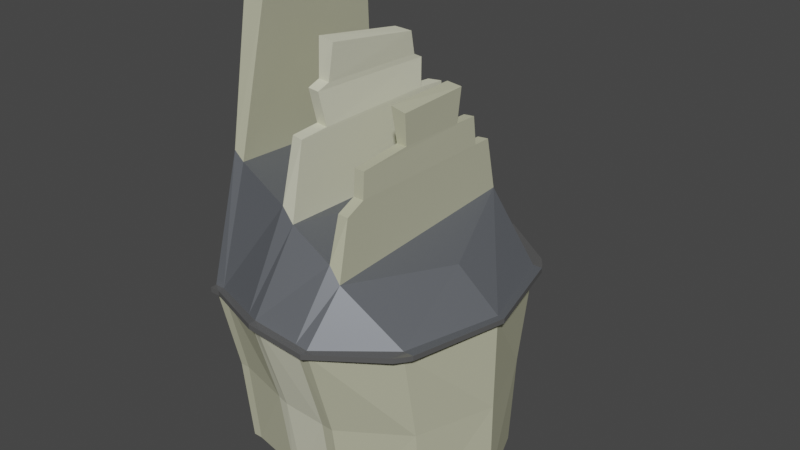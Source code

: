 # Source: paris_block_short_02_.blend  (saved by Blender 3.6.11; exported with 4.5.12 LTS)
import bpy
from mathutils import Matrix  # noqa: F401  (used for matrix-valued properties, if any)

bpy.ops.wm.read_factory_settings(use_empty=True)
scene = bpy.context.scene
scene.name = 'Scene'

# ---- collections
col_collection = bpy.data.collections.new('Collection'); scene.collection.children.link(col_collection)

# ---- materials (node trees are filled in below, after node groups)
mat_material = bpy.data.materials.new('Material')
mat_material.alpha_threshold = 0.0
mat_material.use_transparent_shadow = False
mat_material.roughness = 0.5
mat_material.line_color = (0.0, 0.0, 0.0, 1.0)
mat_material_001 = bpy.data.materials.new('Material.001')
mat_material_001.use_transparent_shadow = False
mat_material_002 = bpy.data.materials.new('Material.002')
mat_material_002.use_transparent_shadow = False
mat_material_003 = bpy.data.materials.new('Material.003')
mat_material_003.use_transparent_shadow = False

# ---- material node trees
mat_material.use_nodes = True; mat_material.node_tree.nodes.clear()
_N = mat_material.node_tree.nodes; _L = mat_material.node_tree.links
n0 = _N.new('ShaderNodeOutputMaterial'); n0.name = 'Material Output'; n0.location = (300, 300)
n1 = _N.new('ShaderNodeBsdfPrincipled'); n1.name = 'Principled BSDF'; n1.location = (10, 300)
n1.distribution = 'GGX'
n1.subsurface_method = 'RANDOM_WALK_SKIN'
n1.inputs[0].default_value = (0.1513, 0.1618, 0.1789, 1.0)
n1.inputs[1].default_value = 0.4016
n1.inputs[2].default_value = 0.5079
n1.inputs[3].default_value = 1.45
n1.inputs[13].default_value = 0.2756
n1.inputs[27].default_value = (0.0, 0.0, 0.0, 1.0)
n1.inputs[28].default_value = 1.0
_L.new(n1.outputs[0], n0.inputs[0])
n0.is_active_output = True
mat_material_001.use_nodes = True; mat_material_001.node_tree.nodes.clear()
_N = mat_material_001.node_tree.nodes; _L = mat_material_001.node_tree.links
n0 = _N.new('ShaderNodeBsdfPrincipled'); n0.name = 'Principled BSDF'; n0.location = (10, 300)
n0.distribution = 'GGX'
n0.subsurface_method = 'RANDOM_WALK_SKIN'
n0.inputs[0].default_value = (0.4869, 0.4869, 0.3513, 1.0)
n0.inputs[2].default_value = 1.0
n0.inputs[3].default_value = 1.45
n0.inputs[11].default_value = 1.01
n0.inputs[13].default_value = 0.0
n0.inputs[20].default_value = 0.0
n0.inputs[27].default_value = (0.0, 0.0, 0.0, 1.0)
n0.inputs[28].default_value = 1.0
n1 = _N.new('ShaderNodeOutputMaterial'); n1.name = 'Material Output'; n1.location = (300, 300)
_L.new(n0.outputs[0], n1.inputs[0])
n1.is_active_output = True
mat_material_002.use_nodes = True; mat_material_002.node_tree.nodes.clear()
_N = mat_material_002.node_tree.nodes; _L = mat_material_002.node_tree.links
n0 = _N.new('ShaderNodeBsdfPrincipled'); n0.name = 'Principled BSDF'; n0.location = (10, 300)
n0.distribution = 'GGX'
n0.subsurface_method = 'RANDOM_WALK_SKIN'
n0.inputs[0].default_value = (0.2266, 0.2266, 0.2266, 1.0)
n0.inputs[1].default_value = 0.6142
n0.inputs[2].default_value = 0.08661
n0.inputs[3].default_value = 1.45
n0.inputs[13].default_value = 0.2283
n0.inputs[27].default_value = (0.0, 0.0, 0.0, 1.0)
n0.inputs[28].default_value = 1.0
n1 = _N.new('ShaderNodeOutputMaterial'); n1.name = 'Material Output'; n1.location = (300, 300)
_L.new(n0.outputs[0], n1.inputs[0])
n1.is_active_output = True
mat_material_003.use_nodes = True; mat_material_003.node_tree.nodes.clear()
_N = mat_material_003.node_tree.nodes; _L = mat_material_003.node_tree.links
n0 = _N.new('ShaderNodeBsdfPrincipled'); n0.name = 'Principled BSDF'; n0.location = (10, 300)
n0.distribution = 'GGX'
n0.subsurface_method = 'RANDOM_WALK_SKIN'
n0.inputs[0].default_value = (0.6982, 0.6982, 0.5427, 1.0)
n0.inputs[2].default_value = 1.0
n0.inputs[3].default_value = 1.45
n0.inputs[11].default_value = 1.01
n0.inputs[13].default_value = 0.0
n0.inputs[20].default_value = 0.0
n0.inputs[27].default_value = (0.0, 0.0, 0.0, 1.0)
n0.inputs[28].default_value = 1.0
n1 = _N.new('ShaderNodeOutputMaterial'); n1.name = 'Material Output'; n1.location = (300, 300)
_L.new(n0.outputs[0], n1.inputs[0])
n1.is_active_output = True

# ---- world
world_world = bpy.data.worlds.new('World'); scene.world = world_world
world_world.use_nodes = True; world_world.node_tree.nodes.clear()
_N = world_world.node_tree.nodes; _L = world_world.node_tree.links
n0 = _N.new('ShaderNodeOutputWorld'); n0.name = 'World Output'; n0.location = (300, 300)
n1 = _N.new('ShaderNodeBackground'); n1.name = 'Background'; n1.location = (10, 300)
n1.inputs[0].default_value = (0.05088, 0.05088, 0.05088, 1.0)
_L.new(n1.outputs[0], n0.inputs[0])
n0.is_active_output = True
world_world.color = (0.05088, 0.05088, 0.05088)
world_world.use_sun_shadow = False
world_world.sun_shadow_jitter_overblur = 0.0

# ---- meshes
me_cube = bpy.data.meshes.new('Cube')
me_cube.from_pydata([(0.6577, 0.5783, -1.0), (0.6577, -0.5783, -1.0), (-0.9992, 0.7166, 0.232), (-0.9948, 0.729, -1.0), (-0.9992, -0.7166, 0.2877), (-0.9948, -0.729, -1.0), (0.663, 0.7932, -0.2199), (-1.0, -1.0, -0.2199), (0.663, -0.7932, -0.2199), (-1.0, 1.0, -0.2199), (-0.9159, 0.729, -1.0), (-0.917, -0.7166, 0.2508), (-0.9162, -1.0, -0.2199), (-0.9159, -0.729, -1.0), (-0.917, 0.7166, 0.2205), (-0.9162, 1.0, -0.2199), (0.1488, -0.8829, -1.0), (0.1857, 0.9013, 0.02336), (0.1491, 1.211, -0.2199), (0.1488, 0.8829, -1.0), (0.1857, -0.9013, -0.02395), (0.1491, -1.211, -0.2199), (-0.9853, 0.5237, 0.9939), (-0.9853, -0.5237, 0.8992), (-0.812, -0.5237, 0.8637), (-0.7935, 0.5237, 0.9718), (-0.278, 0.867, 0.1056), (-0.337, 0.8431, -1.0), (-0.337, -0.8431, -1.0), (-0.278, -0.867, 0.1271), (-0.337, -1.226, -0.1915), (-0.337, 1.226, -0.2372), (0.663, 0.7932, -0.2408), (0.663, -0.7932, -0.2408), (-1.0, 1.0, -0.2408), (-1.0, -1.0, -0.2408), (-0.9162, 1.0, -0.2408), (-0.9162, -1.0, -0.2408), (0.1491, -1.211, -0.2408), (0.1491, 1.211, -0.2408), (-0.337, 1.226, -0.2581), (-0.337, -1.226, -0.2125), (-1.0, -1.052, -0.2408), (-1.0, -1.052, -0.2199), (0.1491, 1.275, -0.2199), (0.663, 0.9158, -0.2199), (-0.9162, -1.052, -0.2199), (-1.0, 1.052, -0.2199), (-0.9162, 1.052, -0.2199), (0.663, -0.9082, -0.2199), (0.1491, -1.275, -0.2199), (-0.337, -1.29, -0.1915), (-0.337, 1.29, -0.2372), (-0.337, -1.29, -0.2125), (0.663, 0.9158, -0.2408), (0.663, -0.9082, -0.2408), (-1.0, 1.052, -0.2408), (-0.9162, 1.052, -0.2408), (-0.9162, -1.052, -0.2408), (0.1491, -1.275, -0.2408), (0.1491, 1.275, -0.2408), (-0.337, 1.29, -0.2581), (0.6577, 0.6461, -0.6252), (0.6577, -0.6461, -0.6252), (-0.9947, 0.8145, -0.6252), (-0.9135, 0.8145, -0.6252), (-0.9135, -0.8145, -0.6252), (0.1464, -0.9865, -0.6252), (0.1464, 0.9865, -0.6252), (-0.337, 0.9659, -0.6252), (-0.9947, -0.8145, -0.6252), (-0.337, -0.9659, -0.6252), (0.7437, 0.7932, -0.2199), (0.7471, -0.7932, -0.2199), (0.7204, 0.8348, -0.2408), (0.7437, 0.7932, -0.2408), (0.7471, -0.7932, -0.2408), (0.7204, 0.8348, -0.2199), (0.7204, -0.8348, -0.2199), (0.7204, -0.8348, -0.2408), (0.8823, 0.0, -1.0), (0.8876, 0.0, -0.2199), (0.5272, 0.0, -0.07186), (0.8876, 0.0, -0.2408), (0.8823, 0.0, -0.6252), (0.945, 0.0, -0.2199), (0.945, 0.0, -0.2408), (0.08837, 0.8941, 0.07276), (0.04681, 0.8746, -1.0), (0.04681, -0.8746, -1.0), (0.08837, -0.8941, 0.03724), (0.04703, -1.214, -0.2139), (0.04703, 1.214, -0.2235), (0.04703, 1.214, -0.2444), (0.04703, -1.214, -0.2349), (0.04703, -1.278, -0.2139), (0.04703, 1.278, -0.2235), (0.04703, 1.278, -0.2444), (0.04703, -1.278, -0.2349), (0.04493, -0.9821, -0.6252), (0.04493, 0.9821, -0.6252), (0.1823, 0.8025, 0.2475), (0.1823, -0.8025, 0.2151), (0.09148, 0.7961, 0.2446), (0.09148, -0.7961, 0.2157), (0.1823, 0.6428, 0.2475), (0.1823, -0.6427, 0.2512), (0.09148, 0.6376, 0.2446), (0.09148, -0.6376, 0.2517), (0.1741, 0.6217, 0.3656), (0.1741, -0.6216, 0.3543), (0.08623, 0.6167, 0.3628), (0.08623, -0.6166, 0.3548), (-0.3996, 0.8383, 0.1533), (-0.4472, 0.8214, -1.0), (-0.4472, -0.8214, -1.0), (-0.3996, -0.8383, 0.1765), (-0.4472, -1.183, -0.1969), (-0.4472, 1.183, -0.2339), (-0.4472, -1.183, -0.2179), (-0.4472, 1.183, -0.2548), (-0.4472, -1.245, -0.1969), (-0.4472, 1.245, -0.2339), (-0.4472, -1.245, -0.2179), (-0.4472, 1.245, -0.2548), (-0.4467, 0.9371, -0.6252), (-0.4467, -0.9371, -0.6252), (-0.2531, 0.7705, 0.4369), (-0.2531, -0.7705, 0.4357), (-0.3612, 0.7451, 0.4356), (-0.3612, -0.7451, 0.4358), (-0.3612, 0.5038, 0.444), (-0.2531, 0.521, 0.4453), (-0.3612, -0.5038, 0.4442), (-0.2531, -0.521, 0.4441), (-0.3929, 0.5438, 0.555), (-0.2848, 0.5624, 0.5564), (-0.3929, -0.5438, 0.5756), (-0.2848, -0.5624, 0.5755), (-0.3506, 0.4599, 0.5767), (-0.2843, 0.4756, 0.578), (-0.3929, -0.4369, 0.5947), (-0.2848, -0.4526, 0.5946), (-0.4099, 0.4059, 0.6815), (-0.2677, 0.4198, 0.6759), (-0.4099, -0.4059, 0.7432), (-0.2677, -0.4198, 0.7348), (0.1741, 0.413, 0.3683), (0.1741, -0.1731, 0.3719), (0.08623, 0.4107, 0.3655), (0.08623, -0.1708, 0.3724), (0.1843, 0.4407, 0.5099), (0.1843, -0.2008, 0.5008), (0.05733, 0.4381, 0.5172), (0.05733, -0.1982, 0.5144)], [], [(4, 11, 24, 23), (12, 11, 4, 7), (7, 4, 2, 9), (82, 20, 8, 81), (6, 18, 17), (38, 33, 55, 59), (83, 32, 75, 86), (35, 7, 9, 34), (92, 18, 44, 96), (9, 2, 14, 15), (94, 38, 59, 98), (113, 118, 15, 14), (20, 21, 8), (91, 21, 20, 90), (93, 40, 61, 97), (18, 6, 45, 44), (32, 39, 60, 54), (25, 22, 23, 24), (11, 14, 25, 24), (2, 4, 23, 22), (14, 2, 22, 25), (91, 30, 51, 95), (120, 36, 57, 124), (117, 30, 29, 116), (87, 92, 31, 26), (60, 44, 45, 54), (58, 46, 43, 42), (56, 47, 48, 57), (55, 49, 50, 59), (98, 59, 50, 95), (97, 96, 44, 60), (124, 122, 52, 61), (123, 53, 51, 121), (12, 7, 43, 46), (8, 21, 50, 49), (55, 33, 76, 79), (36, 34, 56, 57), (117, 12, 46, 121), (49, 55, 79, 78), (35, 37, 58, 42), (7, 35, 42, 43), (118, 31, 52, 122), (34, 9, 47, 56), (119, 41, 53, 123), (9, 15, 48, 47), (89, 16, 67, 99), (83, 84, 62, 32), (38, 67, 63, 33), (119, 126, 71, 41), (94, 99, 67, 38), (36, 65, 64, 34), (32, 62, 68, 39), (93, 100, 69, 40), (120, 125, 65, 36), (35, 70, 66, 37), (34, 64, 70, 35), (115, 28, 71, 126), (5, 13, 66, 70), (16, 1, 63, 67), (0, 19, 68, 62), (10, 3, 64, 65), (88, 27, 69, 100), (114, 10, 65, 125), (3, 5, 70, 64), (80, 0, 62, 84), (86, 85, 73, 76), (72, 75, 74, 77), (76, 73, 78, 79), (8, 49, 78, 73), (32, 54, 74, 75), (81, 8, 73, 85), (54, 45, 77, 74), (45, 6, 72, 77), (6, 81, 85, 72), (75, 72, 85, 86), (1, 80, 84, 63), (33, 63, 84, 83), (33, 83, 86, 76), (17, 82, 81, 6), (82, 17, 20), (87, 26, 29, 90), (26, 113, 129, 127), (90, 20, 102, 104), (19, 88, 100, 68), (39, 68, 100, 93), (41, 71, 99, 94), (28, 89, 99, 71), (61, 52, 96, 97), (53, 98, 95, 51), (17, 18, 92, 87), (21, 91, 95, 50), (39, 93, 97, 60), (30, 91, 90, 29), (41, 94, 98, 53), (31, 92, 96, 52), (102, 101, 105, 106), (20, 17, 101, 102), (17, 87, 103, 101), (87, 90, 104, 103), (107, 108, 112, 111), (101, 103, 107, 105), (103, 104, 108, 107), (104, 102, 106, 108), (109, 111, 149, 147), (108, 106, 110, 112), (106, 105, 109, 110), (105, 107, 111, 109), (11, 116, 113, 14), (27, 114, 125, 69), (13, 115, 126, 66), (40, 69, 125, 120), (37, 66, 126, 119), (37, 119, 123, 58), (15, 118, 122, 48), (30, 117, 121, 51), (58, 123, 121, 46), (57, 48, 122, 124), (12, 117, 116, 11), (40, 120, 124, 61), (26, 31, 118, 113), (129, 130, 133, 131), (116, 29, 128, 130), (29, 26, 127, 128), (113, 116, 130, 129), (134, 132, 136, 138), (130, 128, 134, 133), (128, 127, 132, 134), (127, 129, 131, 132), (135, 137, 141, 139), (132, 131, 135, 136), (131, 133, 137, 135), (133, 134, 138, 137), (142, 140, 144, 146), (137, 138, 142, 141), (138, 136, 140, 142), (136, 135, 139, 140), (145, 146, 144, 143), (140, 139, 143, 144), (139, 141, 145, 143), (141, 142, 146, 145), (148, 147, 151, 152), (111, 112, 150, 149), (112, 110, 148, 150), (110, 109, 147, 148), (151, 153, 154, 152), (147, 149, 153, 151), (149, 150, 154, 153), (150, 148, 152, 154)])
me_cube.polygons.foreach_set('material_index', [1, 0, 1, 0, 0, 2, 3, 1, 2, 0, 2, 0, 0, 0, 2, 2, 2, 1, 1, 1, 1, 2, 2, 0, 0, 2, 2, 2, 2, 2, 2, 2, 2, 2, 2, 2, 2, 2, 2, 2, 2, 2, 2, 2, 2, 1, 1, 1, 3, 1, 1, 1, 3, 1, 1, 1, 3, 1, 1, 1, 1, 3, 1, 1, 1, 2, 2, 2, 2, 2, 0, 2, 2, 0, 2, 1, 1, 3, 0, 0, 0, 3, 1, 1, 1, 3, 3, 2, 2, 0, 2, 2, 0, 2, 2, 1, 1, 1, 1, 1, 1, 1, 1, 1, 1, 1, 1, 0, 3, 1, 3, 1, 2, 2, 2, 2, 2, 0, 2, 0, 3, 3, 3, 3, 3, 3, 3, 3, 3, 3, 3, 3, 3, 3, 3, 3, 3, 3, 3, 3, 1, 1, 1, 1, 1, 3, 1, 1])
_uv = me_cube.uv_layers.new(name='UVMap')
_uv.uv.foreach_set('vector', [0.625, 1.0, 0.625, 0.9583, 0.625, 0.9583, 0.625, 1.0, 0.5754, 0.9583, 0.625, 0.9583, 0.625, 1.0, 0.5754, 1.0, 0.5754, 0.0, 0.625, 0.0, 0.625, 0.25, 0.5754, 0.25, 0.6667, 0.625, 0.6667, 0.75, 0.5754, 0.75, 0.5754, 0.625, 0.5754, 0.5, 0.5754, 0.4583, 0.625, 0.4583, 0.572, 0.7917, 0.572, 0.75, 0.572, 0.75, 0.572, 0.7917, 0.572, 0.625, 0.572, 0.5, 0.572, 0.5, 0.572, 0.625, 0.572, 0.0, 0.5754, 0.0, 0.5754, 0.25, 0.572, 0.25, 0.5754, 0.4408, 0.5754, 0.4583, 0.5754, 0.4583, 0.5754, 0.4408, 0.5754, 0.25, 0.625, 0.25, 0.625, 0.2917, 0.5754, 0.2917, 0.572, 0.8092, 0.572, 0.7917, 0.572, 0.7917, 0.572, 0.8092, 0.625, 0.3591, 0.5754, 0.3591, 0.5754, 0.2917, 0.625, 0.2917, 0.625, 0.7917, 0.5754, 0.7917, 0.5754, 0.75, 0.5754, 0.8092, 0.5754, 0.7917, 0.625, 0.7917, 0.625, 0.8092, 0.572, 0.4408, 0.572, 0.375, 0.572, 0.375, 0.572, 0.4408, 0.5754, 0.4583, 0.5754, 0.5, 0.5754, 0.5, 0.5754, 0.4583, 0.572, 0.5, 0.572, 0.4583, 0.572, 0.4583, 0.572, 0.5, 0.8333, 0.5, 0.875, 0.5, 0.875, 0.75, 0.8333, 0.75, 0.8333, 0.75, 0.8333, 0.5, 0.8333, 0.5, 0.8333, 0.75, 0.625, 0.25, 0.625, 0.0, 0.625, 0.0, 0.625, 0.25, 0.625, 0.2917, 0.625, 0.25, 0.625, 0.25, 0.625, 0.2917, 0.5754, 0.8092, 0.5754, 0.875, 0.5754, 0.875, 0.5754, 0.8092, 0.572, 0.3591, 0.572, 0.2917, 0.572, 0.2917, 0.572, 0.3591, 0.5754, 0.8909, 0.5754, 0.875, 0.625, 0.875, 0.625, 0.8909, 0.625, 0.4408, 0.5754, 0.4408, 0.5754, 0.375, 0.625, 0.375, 0.572, 0.4583, 0.5754, 0.4583, 0.5754, 0.5, 0.572, 0.5, 0.572, 0.9583, 0.5754, 0.9583, 0.5754, 1.0, 0.572, 1.0, 0.572, 0.25, 0.5754, 0.25, 0.5754, 0.2917, 0.572, 0.2917, 0.572, 0.75, 0.5754, 0.75, 0.5754, 0.7917, 0.572, 0.7917, 0.572, 0.8092, 0.572, 0.7917, 0.5754, 0.7917, 0.5754, 0.8092, 0.572, 0.4408, 0.5754, 0.4408, 0.5754, 0.4583, 0.572, 0.4583, 0.572, 0.3591, 0.5754, 0.3591, 0.5754, 0.375, 0.572, 0.375, 0.572, 0.8909, 0.572, 0.875, 0.5754, 0.875, 0.5754, 0.8909, 0.5754, 0.9583, 0.5754, 1.0, 0.5754, 1.0, 0.5754, 0.9583, 0.5754, 0.75, 0.5754, 0.7917, 0.5754, 0.7917, 0.5754, 0.75, 0.572, 0.75, 0.572, 0.75, 0.572, 0.75, 0.572, 0.75, 0.572, 0.2917, 0.572, 0.25, 0.572, 0.25, 0.572, 0.2917, 0.5754, 0.8909, 0.5754, 0.9583, 0.5754, 0.9583, 0.5754, 0.8909, 0.5754, 0.75, 0.572, 0.75, 0.572, 0.75, 0.5754, 0.75, 0.572, 1.0, 0.572, 0.9583, 0.572, 0.9583, 0.572, 1.0, 0.5754, 0.0, 0.572, 0.0, 0.572, 0.0, 0.5754, 0.0, 0.5754, 0.3591, 0.5754, 0.375, 0.5754, 0.375, 0.5754, 0.3591, 0.572, 0.25, 0.5754, 0.25, 0.5754, 0.25, 0.572, 0.25, 0.572, 0.8909, 0.572, 0.875, 0.572, 0.875, 0.572, 0.8909, 0.5754, 0.25, 0.5754, 0.2917, 0.5754, 0.2917, 0.5754, 0.25, 0.0, 0.0, 0.0, 0.0, 0.0, 0.0, 0.0, 0.0, 0.572, 0.625, 0.0, 0.0, 0.0, 0.0, 0.572, 0.5, 0.572, 0.7917, 0.0, 0.0, 0.0, 0.0, 0.572, 0.75, 0.572, 0.8909, 0.0, 0.0, 0.0, 0.0, 0.572, 0.875, 0.572, 0.8092, 0.0, 0.0, 0.0, 0.0, 0.572, 0.7917, 0.572, 0.2917, 0.0, 0.0, 0.0, 0.0, 0.572, 0.25, 0.572, 0.5, 0.0, 0.0, 0.0, 0.0, 0.572, 0.4583, 0.572, 0.4408, 0.0, 0.0, 0.0, 0.0, 0.572, 0.375, 0.572, 0.3591, 0.0, 0.0, 0.0, 0.0, 0.572, 0.2917, 0.572, 1.0, 0.0, 0.0, 0.0, 0.0, 0.572, 0.9583, 0.572, 0.25, 0.0, 0.0, 0.0, 0.0, 0.572, 1.0, 0.0, 0.0, 0.0, 0.0, 0.0, 0.0, 0.0, 0.0, 0.0, 0.0, 0.0, 0.0, 0.0, 0.0, 0.0, 0.0, 0.0, 0.0, 0.0, 0.0, 0.0, 0.0, 0.0, 0.0, 0.0, 0.0, 0.0, 0.0, 0.0, 0.0, 0.0, 0.0, 0.0, 0.0, 0.0, 0.0, 0.0, 0.0, 0.0, 0.0, 0.0, 0.0, 0.0, 0.0, 0.0, 0.0, 0.0, 0.0, 0.0, 0.0, 0.0, 0.0, 0.0, 0.0, 0.0, 0.0, 0.0, 0.0, 0.0, 0.0, 0.0, 0.0, 0.0, 0.0, 0.0, 0.0, 0.0, 0.0, 0.0, 0.0, 0.0, 0.0, 0.572, 0.625, 0.5754, 0.625, 0.5754, 0.75, 0.572, 0.75, 0.5754, 0.5, 0.572, 0.5, 0.572, 0.5, 0.5754, 0.5, 0.572, 0.75, 0.5754, 0.75, 0.5754, 0.75, 0.572, 0.75, 0.5754, 0.75, 0.5754, 0.75, 0.5754, 0.75, 0.5754, 0.75, 0.572, 0.5, 0.572, 0.5, 0.572, 0.5, 0.572, 0.5, 0.5754, 0.625, 0.5754, 0.75, 0.5754, 0.75, 0.5754, 0.625, 0.572, 0.5, 0.5754, 0.5, 0.5754, 0.5, 0.572, 0.5, 0.5754, 0.5, 0.5754, 0.5, 0.5754, 0.5, 0.5754, 0.5, 0.5754, 0.5, 0.5754, 0.625, 0.5754, 0.625, 0.5754, 0.5, 0.572, 0.5, 0.5754, 0.5, 0.5754, 0.625, 0.572, 0.625, 0.0, 0.0, 0.0, 0.0, 0.0, 0.0, 0.0, 0.0, 0.572, 0.75, 0.0, 0.0, 0.0, 0.0, 0.572, 0.625, 0.572, 0.75, 0.572, 0.625, 0.572, 0.625, 0.572, 0.75, 0.6667, 0.5, 0.6667, 0.625, 0.5754, 0.625, 0.5754, 0.5, 0.6667, 0.625, 0.6667, 0.5, 0.6667, 0.75, 0.6579, 0.4738, 0.625, 0.375, 0.625, 0.875, 0.6579, 0.7762, 0.625, 0.375, 0.625, 0.3591, 0.625, 0.3591, 0.625, 0.375, 0.625, 0.8092, 0.625, 0.7917, 0.625, 0.7917, 0.625, 0.8092, 0.0, 0.0, 0.0, 0.0, 0.0, 0.0, 0.0, 0.0, 0.572, 0.4583, 0.0, 0.0, 0.0, 0.0, 0.572, 0.4408, 0.572, 0.875, 0.0, 0.0, 0.0, 0.0, 0.572, 0.8092, 0.0, 0.0, 0.0, 0.0, 0.0, 0.0, 0.0, 0.0, 0.572, 0.375, 0.5754, 0.375, 0.5754, 0.4408, 0.572, 0.4408, 0.572, 0.875, 0.572, 0.8092, 0.5754, 0.8092, 0.5754, 0.875, 0.625, 0.4583, 0.5754, 0.4583, 0.5754, 0.4408, 0.625, 0.4408, 0.5754, 0.7917, 0.5754, 0.8092, 0.5754, 0.8092, 0.5754, 0.7917, 0.572, 0.4583, 0.572, 0.4408, 0.572, 0.4408, 0.572, 0.4583, 0.5754, 0.875, 0.5754, 0.8092, 0.625, 0.8092, 0.625, 0.875, 0.572, 0.875, 0.572, 0.8092, 0.572, 0.8092, 0.572, 0.875, 0.5754, 0.375, 0.5754, 0.4408, 0.5754, 0.4408, 0.5754, 0.375, 0.6667, 0.75, 0.6667, 0.5, 0.6667, 0.5, 0.6667, 0.75, 0.6667, 0.75, 0.6667, 0.5, 0.6667, 0.5, 0.6667, 0.75, 0.625, 0.4583, 0.625, 0.4408, 0.625, 0.4408, 0.625, 0.4583, 0.6579, 0.4738, 0.6579, 0.7762, 0.6579, 0.7762, 0.6579, 0.4738, 0.6579, 0.4738, 0.6579, 0.7762, 0.6579, 0.7762, 0.6579, 0.4738, 0.625, 0.4583, 0.625, 0.4408, 0.625, 0.4408, 0.625, 0.4583, 0.6579, 0.4738, 0.6579, 0.7762, 0.6579, 0.7762, 0.6579, 0.4738, 0.625, 0.8092, 0.625, 0.7917, 0.625, 0.7917, 0.625, 0.8092, 0.625, 0.4583, 0.625, 0.4408, 0.625, 0.4408, 0.625, 0.4583, 0.625, 0.8092, 0.625, 0.7917, 0.625, 0.7917, 0.625, 0.8092, 0.6667, 0.75, 0.6667, 0.5, 0.6667, 0.5, 0.6667, 0.75, 0.625, 0.4583, 0.625, 0.4408, 0.625, 0.4408, 0.625, 0.4583, 0.625, 0.9583, 0.625, 0.8909, 0.625, 0.3591, 0.625, 0.2917, 0.0, 0.0, 0.0, 0.0, 0.0, 0.0, 0.0, 0.0, 0.0, 0.0, 0.0, 0.0, 0.0, 0.0, 0.0, 0.0, 0.572, 0.375, 0.0, 0.0, 0.0, 0.0, 0.572, 0.3591, 0.572, 0.9583, 0.0, 0.0, 0.0, 0.0, 0.572, 0.8909, 0.572, 0.9583, 0.572, 0.8909, 0.572, 0.8909, 0.572, 0.9583, 0.5754, 0.2917, 0.5754, 0.3591, 0.5754, 0.3591, 0.5754, 0.2917, 0.5754, 0.875, 0.5754, 0.8909, 0.5754, 0.8909, 0.5754, 0.875, 0.572, 0.9583, 0.572, 0.8909, 0.5754, 0.8909, 0.5754, 0.9583, 0.572, 0.2917, 0.5754, 0.2917, 0.5754, 0.3591, 0.572, 0.3591, 0.5754, 0.9583, 0.5754, 0.8909, 0.625, 0.8909, 0.625, 0.9583, 0.572, 0.375, 0.572, 0.3591, 0.572, 0.3591, 0.572, 0.375, 0.625, 0.375, 0.5754, 0.375, 0.5754, 0.3591, 0.625, 0.3591, 0.625, 0.3591, 0.625, 0.8909, 0.625, 0.8909, 0.625, 0.3591, 0.625, 0.8909, 0.625, 0.875, 0.625, 0.875, 0.625, 0.8909, 0.625, 0.875, 0.625, 0.375, 0.625, 0.375, 0.625, 0.875, 0.625, 0.3591, 0.625, 0.8909, 0.625, 0.8909, 0.625, 0.3591, 0.625, 0.875, 0.625, 0.375, 0.625, 0.375, 0.625, 0.875, 0.625, 0.8909, 0.625, 0.875, 0.625, 0.875, 0.625, 0.8909, 0.625, 0.875, 0.625, 0.375, 0.625, 0.375, 0.625, 0.875, 0.625, 0.375, 0.625, 0.3591, 0.625, 0.3591, 0.625, 0.375, 0.625, 0.3591, 0.625, 0.8909, 0.625, 0.8909, 0.625, 0.3591, 0.625, 0.375, 0.625, 0.3591, 0.625, 0.3591, 0.625, 0.375, 0.625, 0.3591, 0.625, 0.8909, 0.625, 0.8909, 0.625, 0.3591, 0.625, 0.8909, 0.625, 0.875, 0.625, 0.875, 0.625, 0.8909, 0.625, 0.875, 0.625, 0.375, 0.625, 0.375, 0.625, 0.875, 0.625, 0.8909, 0.625, 0.875, 0.625, 0.875, 0.625, 0.8909, 0.625, 0.875, 0.625, 0.375, 0.625, 0.375, 0.625, 0.875, 0.625, 0.375, 0.625, 0.3591, 0.625, 0.3591, 0.625, 0.375, 0.625, 0.8909, 0.625, 0.875, 0.625, 0.375, 0.625, 0.3591, 0.625, 0.375, 0.625, 0.3591, 0.625, 0.3591, 0.625, 0.375, 0.625, 0.3591, 0.625, 0.8909, 0.625, 0.8909, 0.625, 0.3591, 0.625, 0.8909, 0.625, 0.875, 0.625, 0.875, 0.625, 0.8909, 0.6667, 0.75, 0.6667, 0.5, 0.6667, 0.5, 0.6667, 0.75, 0.6579, 0.4738, 0.6579, 0.7762, 0.6579, 0.7762, 0.6579, 0.4738, 0.625, 0.8092, 0.625, 0.7917, 0.625, 0.7917, 0.625, 0.8092, 0.6667, 0.75, 0.6667, 0.5, 0.6667, 0.5, 0.6667, 0.75, 0.6667, 0.5, 0.6579, 0.4738, 0.6579, 0.7762, 0.6667, 0.75, 0.625, 0.4583, 0.625, 0.4408, 0.625, 0.4408, 0.625, 0.4583, 0.6579, 0.4738, 0.6579, 0.7762, 0.6579, 0.7762, 0.6579, 0.4738, 0.625, 0.8092, 0.625, 0.7917, 0.625, 0.7917, 0.625, 0.8092])
me_cube.materials.append(mat_material)
me_cube.materials.append(mat_material_001)
me_cube.materials.append(mat_material_002)
me_cube.materials.append(mat_material_003)
me_cube.use_mirror_vertex_groups = False
me_cube.update()

# ---- objects
ob_cube_col = bpy.data.objects.new('Cube-col', me_cube)

# ---- transforms, parenting, visibility, modifiers, constraints
ob_cube_col.location = (0.0, 0.0, 0.0)
ob_cube_col.scale = (1.005, 1.0, 2.0)
ob_cube_col.lock_rotations_4d = False
ob_cube_col.empty_display_type = 'ARROWS'
ob_cube_col.lineart.crease_threshold = 0.0

# ---- collection membership
col_collection.objects.link(ob_cube_col)

# ---- scene / render settings (as saved in the file)
scene.frame_start = 1; scene.frame_end = 250; scene.frame_set(1)
scene.render.engine = 'BLENDER_EEVEE_NEXT'
scene.cycles.sampling_pattern = 'TABULATED_SOBOL'
scene.view_settings.view_transform = 'Filmic'
bpy.context.view_layer.update()

# ---- added for rendering (the .blend has no active camera and no usable light): camera, sun
cam_auto = bpy.data.cameras.new('AutoCamera')
cam_auto.lens = 50.0
cam_auto.sensor_width = 36.0
cam_auto.clip_end = 1000.0
ob_auto_camera = bpy.data.objects.new('AutoCamera', cam_auto)
scene.collection.objects.link(ob_auto_camera)
ob_auto_camera.location = (4.72485, -5.70302, 3.79596)
ob_auto_camera.rotation_euler = (1.09748, -7.21219e-08, 0.694738)
scene.camera = ob_auto_camera
light_auto_sun = bpy.data.lights.new('AutoSun', 'SUN')
light_auto_sun.energy = 3.0
light_auto_sun.angle = 0.0523599
ob_auto_sun = bpy.data.objects.new('AutoSun', light_auto_sun)
scene.collection.objects.link(ob_auto_sun)
ob_auto_sun.rotation_euler = (0.872665, 0.174533, 0.523599)
bpy.context.view_layer.update()
